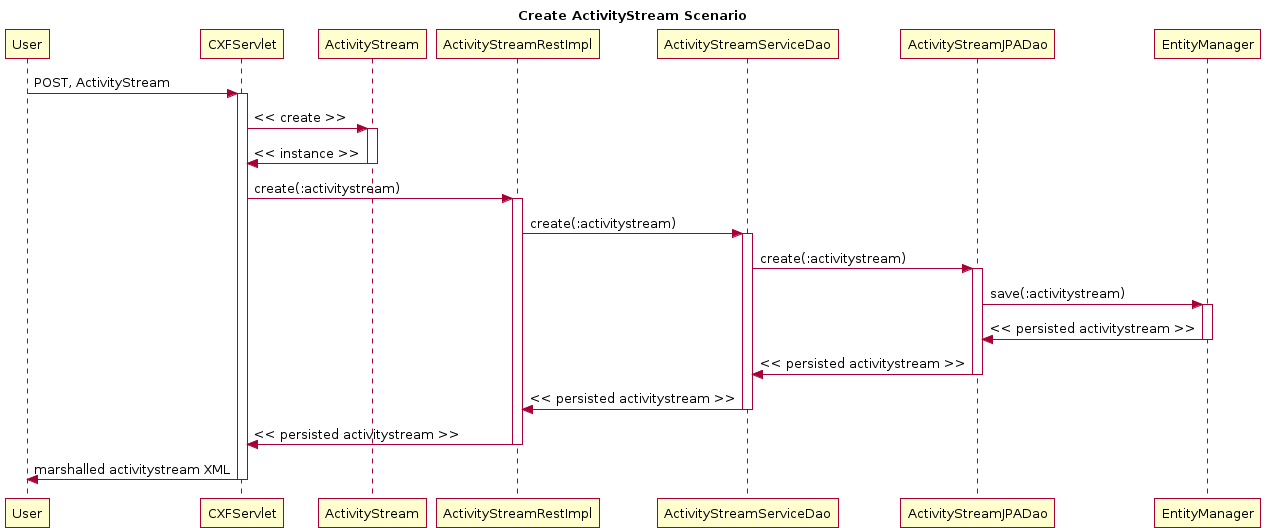

The diagram above was rendered by PlantUML. Its source (embedded in the PNG):
@startuml
title Create ActivityStream Scenario
participant User
User -> CXFServlet: POST, ActivityStream
activate CXFServlet
CXFServlet -> ActivityStream: << create >>
activate ActivityStream
ActivityStream -> CXFServlet: << instance >>
deactivate ActivityStream
CXFServlet -> ActivityStreamRestImpl: create(:activitystream)
activate ActivityStreamRestImpl
ActivityStreamRestImpl -> ActivityStreamServiceDao: create(:activitystream)
activate ActivityStreamServiceDao
ActivityStreamServiceDao -> ActivityStreamJPADao: create(:activitystream)
activate ActivityStreamJPADao
ActivityStreamJPADao -> EntityManager: save(:activitystream)
activate EntityManager
EntityManager -> ActivityStreamJPADao: << persisted activitystream >>
deactivate EntityManager
ActivityStreamJPADao -> ActivityStreamServiceDao: << persisted activitystream >>
deactivate ActivityStreamJPADao
ActivityStreamServiceDao -> ActivityStreamRestImpl: << persisted activitystream >>
deactivate ActivityStreamServiceDao
ActivityStreamRestImpl -> CXFServlet: << persisted activitystream >>
deactivate ActivityStreamRestImpl
CXFServlet -> User: marshalled activitystream XML
deactivate CXFServlet
@enduml